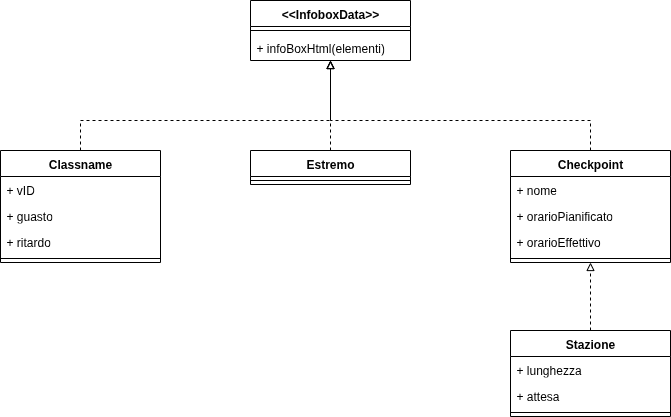

The diagram above was exported from draw.io. Its source (the exported page's mxGraphModel, read from the mxfile embedded in the PNG):
<mxGraphModel dx="1426" dy="884" grid="1" gridSize="10" guides="1" tooltips="1" connect="1" arrows="1" fold="1" page="1" pageScale="1" pageWidth="850" pageHeight="1100" math="0" shadow="0">
  <root>
    <mxCell id="0" />
    <mxCell id="1" parent="0" />
    <mxCell id="4U1YuRBontEB8IuD1iqm-29" style="edgeStyle=orthogonalEdgeStyle;rounded=0;orthogonalLoop=1;jettySize=auto;html=1;dashed=1;endArrow=block;endFill=0;" edge="1" parent="1" source="4U1YuRBontEB8IuD1iqm-1" target="4U1YuRBontEB8IuD1iqm-5">
      <mxGeometry relative="1" as="geometry" />
    </mxCell>
    <mxCell id="4U1YuRBontEB8IuD1iqm-1" value="Stazione" style="swimlane;fontStyle=1;align=center;verticalAlign=top;childLayout=stackLayout;horizontal=1;startSize=26;horizontalStack=0;resizeParent=1;resizeParentMax=0;resizeLast=0;collapsible=1;marginBottom=0;whiteSpace=wrap;html=1;" vertex="1" parent="1">
      <mxGeometry x="590" y="550" width="160" height="86" as="geometry" />
    </mxCell>
    <mxCell id="4U1YuRBontEB8IuD1iqm-2" value="+ lunghezza" style="text;strokeColor=none;fillColor=none;align=left;verticalAlign=top;spacingLeft=4;spacingRight=4;overflow=hidden;rotatable=0;points=[[0,0.5],[1,0.5]];portConstraint=eastwest;whiteSpace=wrap;html=1;" vertex="1" parent="4U1YuRBontEB8IuD1iqm-1">
      <mxGeometry y="26" width="160" height="26" as="geometry" />
    </mxCell>
    <mxCell id="4U1YuRBontEB8IuD1iqm-23" value="+ attesa" style="text;strokeColor=none;fillColor=none;align=left;verticalAlign=top;spacingLeft=4;spacingRight=4;overflow=hidden;rotatable=0;points=[[0,0.5],[1,0.5]];portConstraint=eastwest;whiteSpace=wrap;html=1;" vertex="1" parent="4U1YuRBontEB8IuD1iqm-1">
      <mxGeometry y="52" width="160" height="26" as="geometry" />
    </mxCell>
    <mxCell id="4U1YuRBontEB8IuD1iqm-3" value="" style="line;strokeWidth=1;fillColor=none;align=left;verticalAlign=middle;spacingTop=-1;spacingLeft=3;spacingRight=3;rotatable=0;labelPosition=right;points=[];portConstraint=eastwest;strokeColor=inherit;" vertex="1" parent="4U1YuRBontEB8IuD1iqm-1">
      <mxGeometry y="78" width="160" height="8" as="geometry" />
    </mxCell>
    <mxCell id="4U1YuRBontEB8IuD1iqm-27" style="edgeStyle=orthogonalEdgeStyle;rounded=0;orthogonalLoop=1;jettySize=auto;html=1;dashed=1;endArrow=block;endFill=0;" edge="1" parent="1" source="4U1YuRBontEB8IuD1iqm-5" target="4U1YuRBontEB8IuD1iqm-17">
      <mxGeometry relative="1" as="geometry">
        <Array as="points">
          <mxPoint x="670" y="340" />
          <mxPoint x="410" y="340" />
        </Array>
      </mxGeometry>
    </mxCell>
    <mxCell id="4U1YuRBontEB8IuD1iqm-5" value="Checkpoint" style="swimlane;fontStyle=1;align=center;verticalAlign=top;childLayout=stackLayout;horizontal=1;startSize=26;horizontalStack=0;resizeParent=1;resizeParentMax=0;resizeLast=0;collapsible=1;marginBottom=0;whiteSpace=wrap;html=1;" vertex="1" parent="1">
      <mxGeometry x="590" y="370" width="160" height="112" as="geometry" />
    </mxCell>
    <mxCell id="4U1YuRBontEB8IuD1iqm-6" value="+ nome" style="text;strokeColor=none;fillColor=none;align=left;verticalAlign=top;spacingLeft=4;spacingRight=4;overflow=hidden;rotatable=0;points=[[0,0.5],[1,0.5]];portConstraint=eastwest;whiteSpace=wrap;html=1;" vertex="1" parent="4U1YuRBontEB8IuD1iqm-5">
      <mxGeometry y="26" width="160" height="26" as="geometry" />
    </mxCell>
    <mxCell id="4U1YuRBontEB8IuD1iqm-22" value="+ orarioPianificato" style="text;strokeColor=none;fillColor=none;align=left;verticalAlign=top;spacingLeft=4;spacingRight=4;overflow=hidden;rotatable=0;points=[[0,0.5],[1,0.5]];portConstraint=eastwest;whiteSpace=wrap;html=1;" vertex="1" parent="4U1YuRBontEB8IuD1iqm-5">
      <mxGeometry y="52" width="160" height="26" as="geometry" />
    </mxCell>
    <mxCell id="4U1YuRBontEB8IuD1iqm-21" value="+ orarioEffettivo" style="text;strokeColor=none;fillColor=none;align=left;verticalAlign=top;spacingLeft=4;spacingRight=4;overflow=hidden;rotatable=0;points=[[0,0.5],[1,0.5]];portConstraint=eastwest;whiteSpace=wrap;html=1;" vertex="1" parent="4U1YuRBontEB8IuD1iqm-5">
      <mxGeometry y="78" width="160" height="26" as="geometry" />
    </mxCell>
    <mxCell id="4U1YuRBontEB8IuD1iqm-7" value="" style="line;strokeWidth=1;fillColor=none;align=left;verticalAlign=middle;spacingTop=-1;spacingLeft=3;spacingRight=3;rotatable=0;labelPosition=right;points=[];portConstraint=eastwest;strokeColor=inherit;" vertex="1" parent="4U1YuRBontEB8IuD1iqm-5">
      <mxGeometry y="104" width="160" height="8" as="geometry" />
    </mxCell>
    <mxCell id="4U1YuRBontEB8IuD1iqm-26" style="edgeStyle=orthogonalEdgeStyle;rounded=0;orthogonalLoop=1;jettySize=auto;html=1;dashed=1;endArrow=block;endFill=0;" edge="1" parent="1" source="4U1YuRBontEB8IuD1iqm-9" target="4U1YuRBontEB8IuD1iqm-17">
      <mxGeometry relative="1" as="geometry">
        <Array as="points">
          <mxPoint x="160" y="340" />
          <mxPoint x="410" y="340" />
        </Array>
      </mxGeometry>
    </mxCell>
    <mxCell id="4U1YuRBontEB8IuD1iqm-9" value="Classname" style="swimlane;fontStyle=1;align=center;verticalAlign=top;childLayout=stackLayout;horizontal=1;startSize=26;horizontalStack=0;resizeParent=1;resizeParentMax=0;resizeLast=0;collapsible=1;marginBottom=0;whiteSpace=wrap;html=1;" vertex="1" parent="1">
      <mxGeometry x="80" y="370" width="160" height="112" as="geometry" />
    </mxCell>
    <mxCell id="4U1YuRBontEB8IuD1iqm-10" value="+ vID" style="text;strokeColor=none;fillColor=none;align=left;verticalAlign=top;spacingLeft=4;spacingRight=4;overflow=hidden;rotatable=0;points=[[0,0.5],[1,0.5]];portConstraint=eastwest;whiteSpace=wrap;html=1;" vertex="1" parent="4U1YuRBontEB8IuD1iqm-9">
      <mxGeometry y="26" width="160" height="26" as="geometry" />
    </mxCell>
    <mxCell id="4U1YuRBontEB8IuD1iqm-25" value="+ guasto" style="text;strokeColor=none;fillColor=none;align=left;verticalAlign=top;spacingLeft=4;spacingRight=4;overflow=hidden;rotatable=0;points=[[0,0.5],[1,0.5]];portConstraint=eastwest;whiteSpace=wrap;html=1;" vertex="1" parent="4U1YuRBontEB8IuD1iqm-9">
      <mxGeometry y="52" width="160" height="26" as="geometry" />
    </mxCell>
    <mxCell id="4U1YuRBontEB8IuD1iqm-24" value="+ ritardo" style="text;strokeColor=none;fillColor=none;align=left;verticalAlign=top;spacingLeft=4;spacingRight=4;overflow=hidden;rotatable=0;points=[[0,0.5],[1,0.5]];portConstraint=eastwest;whiteSpace=wrap;html=1;" vertex="1" parent="4U1YuRBontEB8IuD1iqm-9">
      <mxGeometry y="78" width="160" height="26" as="geometry" />
    </mxCell>
    <mxCell id="4U1YuRBontEB8IuD1iqm-11" value="" style="line;strokeWidth=1;fillColor=none;align=left;verticalAlign=middle;spacingTop=-1;spacingLeft=3;spacingRight=3;rotatable=0;labelPosition=right;points=[];portConstraint=eastwest;strokeColor=inherit;" vertex="1" parent="4U1YuRBontEB8IuD1iqm-9">
      <mxGeometry y="104" width="160" height="8" as="geometry" />
    </mxCell>
    <mxCell id="4U1YuRBontEB8IuD1iqm-28" style="edgeStyle=orthogonalEdgeStyle;rounded=0;orthogonalLoop=1;jettySize=auto;html=1;dashed=1;endArrow=block;endFill=0;" edge="1" parent="1" source="4U1YuRBontEB8IuD1iqm-13" target="4U1YuRBontEB8IuD1iqm-17">
      <mxGeometry relative="1" as="geometry" />
    </mxCell>
    <mxCell id="4U1YuRBontEB8IuD1iqm-13" value="Estremo" style="swimlane;fontStyle=1;align=center;verticalAlign=top;childLayout=stackLayout;horizontal=1;startSize=26;horizontalStack=0;resizeParent=1;resizeParentMax=0;resizeLast=0;collapsible=1;marginBottom=0;whiteSpace=wrap;html=1;" vertex="1" parent="1">
      <mxGeometry x="330" y="370" width="160" height="34" as="geometry" />
    </mxCell>
    <mxCell id="4U1YuRBontEB8IuD1iqm-15" value="" style="line;strokeWidth=1;fillColor=none;align=left;verticalAlign=middle;spacingTop=-1;spacingLeft=3;spacingRight=3;rotatable=0;labelPosition=right;points=[];portConstraint=eastwest;strokeColor=inherit;" vertex="1" parent="4U1YuRBontEB8IuD1iqm-13">
      <mxGeometry y="26" width="160" height="8" as="geometry" />
    </mxCell>
    <mxCell id="4U1YuRBontEB8IuD1iqm-17" value="&amp;lt;&amp;lt;InfoboxData&amp;gt;&amp;gt;" style="swimlane;fontStyle=1;align=center;verticalAlign=top;childLayout=stackLayout;horizontal=1;startSize=26;horizontalStack=0;resizeParent=1;resizeParentMax=0;resizeLast=0;collapsible=1;marginBottom=0;whiteSpace=wrap;html=1;" vertex="1" parent="1">
      <mxGeometry x="330" y="220" width="160" height="60" as="geometry" />
    </mxCell>
    <mxCell id="4U1YuRBontEB8IuD1iqm-19" value="" style="line;strokeWidth=1;fillColor=none;align=left;verticalAlign=middle;spacingTop=-1;spacingLeft=3;spacingRight=3;rotatable=0;labelPosition=right;points=[];portConstraint=eastwest;strokeColor=inherit;" vertex="1" parent="4U1YuRBontEB8IuD1iqm-17">
      <mxGeometry y="26" width="160" height="8" as="geometry" />
    </mxCell>
    <mxCell id="4U1YuRBontEB8IuD1iqm-20" value="+ infoBoxHtml(elementi)" style="text;strokeColor=none;fillColor=none;align=left;verticalAlign=top;spacingLeft=4;spacingRight=4;overflow=hidden;rotatable=0;points=[[0,0.5],[1,0.5]];portConstraint=eastwest;whiteSpace=wrap;html=1;" vertex="1" parent="4U1YuRBontEB8IuD1iqm-17">
      <mxGeometry y="34" width="160" height="26" as="geometry" />
    </mxCell>
  </root>
</mxGraphModel>